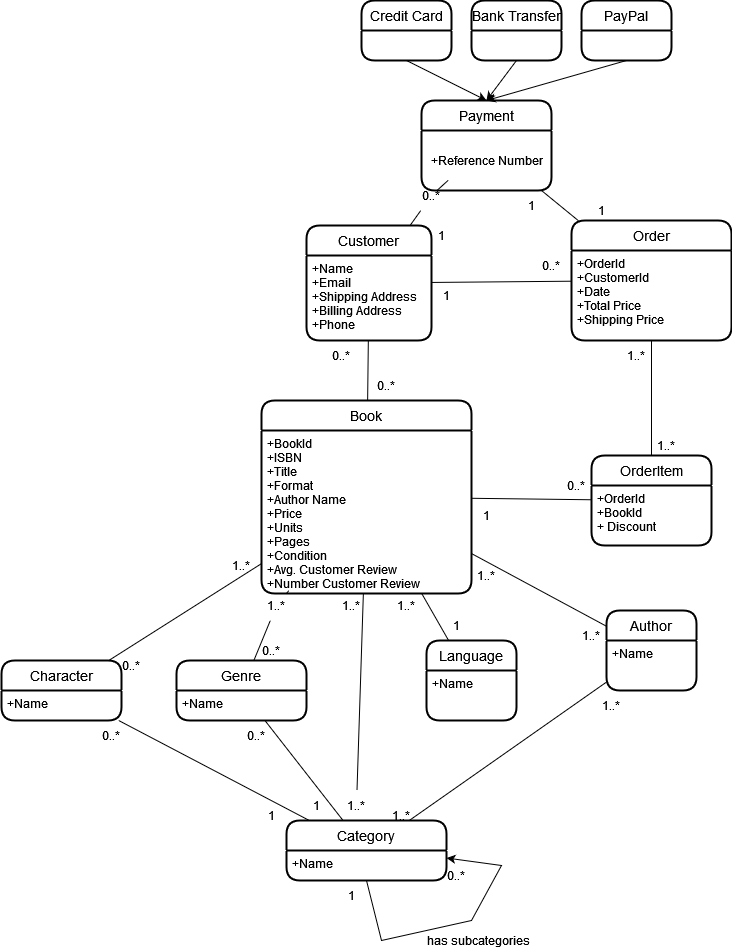

The diagram above was exported from draw.io. Its source (the exported page's mxGraphModel, read from the mxfile embedded in the PNG):
<mxGraphModel dx="3087" dy="1025" grid="0" gridSize="10" guides="1" tooltips="1" connect="1" arrows="1" fold="1" page="0" pageScale="1" pageWidth="850" pageHeight="1100" math="0" shadow="0">
  <root>
    <mxCell id="0" />
    <mxCell id="1" parent="0" />
    <mxCell id="2" value="Book" style="swimlane;childLayout=stackLayout;horizontal=1;startSize=30;horizontalStack=0;rounded=1;fontSize=14;fontStyle=0;strokeWidth=2;resizeParent=0;resizeLast=1;shadow=0;dashed=0;align=center;" vertex="1" parent="1">
      <mxGeometry x="496" y="513" width="210" height="193" as="geometry" />
    </mxCell>
    <mxCell id="3" value="+BookId&#10;+ISBN&#10;+Title&#10;+Format&#10;+Author Name&#10;+Price&#10;+Units&#10;+Pages&#10;+Condition&#10;+Avg. Customer Review&#10;+Number Customer Review&#10;&#10;" style="align=left;strokeColor=none;fillColor=none;spacingLeft=4;fontSize=12;verticalAlign=top;resizable=0;rotatable=0;part=1;" vertex="1" parent="2">
      <mxGeometry y="30" width="210" height="163" as="geometry" />
    </mxCell>
    <mxCell id="4" value="Order" style="swimlane;childLayout=stackLayout;horizontal=1;startSize=30;horizontalStack=0;rounded=1;fontSize=14;fontStyle=0;strokeWidth=2;resizeParent=0;resizeLast=1;shadow=0;dashed=0;align=center;" vertex="1" parent="1">
      <mxGeometry x="806" y="333" width="160" height="120" as="geometry" />
    </mxCell>
    <mxCell id="5" value="+OrderId&#10;+CustomerId&#10;+Date&#10;+Total Price&#10;+Shipping Price&#10;" style="align=left;strokeColor=none;fillColor=none;spacingLeft=4;fontSize=12;verticalAlign=top;resizable=0;rotatable=0;part=1;" vertex="1" parent="4">
      <mxGeometry y="30" width="160" height="90" as="geometry" />
    </mxCell>
    <mxCell id="6" value="Customer" style="swimlane;childLayout=stackLayout;horizontal=1;startSize=30;horizontalStack=0;rounded=1;fontSize=14;fontStyle=0;strokeWidth=2;resizeParent=0;resizeLast=1;shadow=0;dashed=0;align=center;" vertex="1" parent="1">
      <mxGeometry x="541" y="338" width="125" height="115" as="geometry" />
    </mxCell>
    <mxCell id="7" value="+Name&#10;+Email&#10;+Shipping Address&#10;+Billing Address&#10;+Phone" style="align=left;strokeColor=none;fillColor=none;spacingLeft=4;fontSize=12;verticalAlign=top;resizable=0;rotatable=0;part=1;" vertex="1" parent="6">
      <mxGeometry y="30" width="125" height="85" as="geometry" />
    </mxCell>
    <mxCell id="8" value="Category" style="swimlane;childLayout=stackLayout;horizontal=1;startSize=30;horizontalStack=0;rounded=1;fontSize=14;fontStyle=0;strokeWidth=2;resizeParent=0;resizeLast=1;shadow=0;dashed=0;align=center;" vertex="1" parent="1">
      <mxGeometry x="521" y="933" width="160" height="60" as="geometry" />
    </mxCell>
    <mxCell id="9" value="+Name" style="align=left;strokeColor=none;fillColor=none;spacingLeft=4;fontSize=12;verticalAlign=top;resizable=0;rotatable=0;part=1;" vertex="1" parent="8">
      <mxGeometry y="30" width="160" height="30" as="geometry" />
    </mxCell>
    <mxCell id="10" value="" style="endArrow=none;html=1;rounded=0;entryX=0.5;entryY=1;entryDx=0;entryDy=0;exitX=1;exitY=0.25;exitDx=0;exitDy=0;startArrow=classic;startFill=1;" edge="1" parent="8" source="9" target="9">
      <mxGeometry width="50" height="50" relative="1" as="geometry">
        <mxPoint x="285" y="129.25814814814828" as="sourcePoint" />
        <mxPoint x="20" y="89.99888888888893" as="targetPoint" />
        <Array as="points">
          <mxPoint x="215" y="45" />
          <mxPoint x="185" y="100" />
          <mxPoint x="95" y="120" />
        </Array>
      </mxGeometry>
    </mxCell>
    <mxCell id="11" value="Character" style="swimlane;childLayout=stackLayout;horizontal=1;startSize=30;horizontalStack=0;rounded=1;fontSize=14;fontStyle=0;strokeWidth=2;resizeParent=0;resizeLast=1;shadow=0;dashed=0;align=center;" vertex="1" parent="1">
      <mxGeometry x="236" y="773" width="120" height="60" as="geometry" />
    </mxCell>
    <mxCell id="12" value="+Name" style="align=left;strokeColor=none;fillColor=none;spacingLeft=4;fontSize=12;verticalAlign=top;resizable=0;rotatable=0;part=1;" vertex="1" parent="11">
      <mxGeometry y="30" width="120" height="30" as="geometry" />
    </mxCell>
    <mxCell id="13" value="Genre" style="swimlane;childLayout=stackLayout;horizontal=1;startSize=30;horizontalStack=0;rounded=1;fontSize=14;fontStyle=0;strokeWidth=2;resizeParent=0;resizeLast=1;shadow=0;dashed=0;align=center;" vertex="1" parent="1">
      <mxGeometry x="411" y="773" width="130" height="60" as="geometry" />
    </mxCell>
    <mxCell id="14" value="+Name&#10;&#10;" style="align=left;strokeColor=none;fillColor=none;spacingLeft=4;fontSize=12;verticalAlign=top;resizable=0;rotatable=0;part=1;" vertex="1" parent="13">
      <mxGeometry y="30" width="130" height="30" as="geometry" />
    </mxCell>
    <mxCell id="15" value="OrderItem" style="swimlane;childLayout=stackLayout;horizontal=1;startSize=30;horizontalStack=0;rounded=1;fontSize=14;fontStyle=0;strokeWidth=2;resizeParent=0;resizeLast=1;shadow=0;dashed=0;align=center;" vertex="1" parent="1">
      <mxGeometry x="826" y="568" width="120" height="90" as="geometry" />
    </mxCell>
    <mxCell id="16" value="+OrderId&#10;+BookId&#10;+ Discount&#10;" style="align=left;strokeColor=none;fillColor=none;spacingLeft=4;fontSize=12;verticalAlign=top;resizable=0;rotatable=0;part=1;" vertex="1" parent="15">
      <mxGeometry y="30" width="120" height="60" as="geometry" />
    </mxCell>
    <mxCell id="17" value="" style="endArrow=none;html=1;rounded=0;" edge="1" source="6" target="4" parent="1">
      <mxGeometry width="50" height="50" relative="1" as="geometry">
        <mxPoint x="576" y="463" as="sourcePoint" />
        <mxPoint x="626" y="413" as="targetPoint" />
      </mxGeometry>
    </mxCell>
    <mxCell id="18" value="" style="endArrow=none;html=1;rounded=0;" edge="1" source="15" target="4" parent="1">
      <mxGeometry width="50" height="50" relative="1" as="geometry">
        <mxPoint x="446" y="493" as="sourcePoint" />
        <mxPoint x="496" y="443" as="targetPoint" />
      </mxGeometry>
    </mxCell>
    <mxCell id="19" value="" style="endArrow=none;html=1;rounded=0;" edge="1" source="2" target="15" parent="1">
      <mxGeometry width="50" height="50" relative="1" as="geometry">
        <mxPoint x="336" y="743" as="sourcePoint" />
        <mxPoint x="386" y="693" as="targetPoint" />
      </mxGeometry>
    </mxCell>
    <mxCell id="20" value="" style="endArrow=none;html=1;rounded=0;startArrow=none;" edge="1" source="59" target="2" parent="1">
      <mxGeometry width="50" height="50" relative="1" as="geometry">
        <mxPoint x="586" y="873" as="sourcePoint" />
        <mxPoint x="636" y="823" as="targetPoint" />
      </mxGeometry>
    </mxCell>
    <mxCell id="21" value="" style="endArrow=none;html=1;rounded=0;" edge="1" source="8" target="13" parent="1">
      <mxGeometry width="50" height="50" relative="1" as="geometry">
        <mxPoint x="516" y="833" as="sourcePoint" />
        <mxPoint x="566" y="783" as="targetPoint" />
      </mxGeometry>
    </mxCell>
    <mxCell id="22" value="" style="endArrow=none;html=1;rounded=0;" edge="1" source="8" target="11" parent="1">
      <mxGeometry width="50" height="50" relative="1" as="geometry">
        <mxPoint x="436" y="1013" as="sourcePoint" />
        <mxPoint x="486" y="963" as="targetPoint" />
      </mxGeometry>
    </mxCell>
    <mxCell id="23" value="" style="endArrow=none;html=1;rounded=0;startArrow=none;" edge="1" source="53" target="2" parent="1">
      <mxGeometry width="50" height="50" relative="1" as="geometry">
        <mxPoint x="246" y="773" as="sourcePoint" />
        <mxPoint x="296" y="723" as="targetPoint" />
      </mxGeometry>
    </mxCell>
    <mxCell id="24" value="" style="endArrow=none;html=1;rounded=0;" edge="1" source="11" target="2" parent="1">
      <mxGeometry width="50" height="50" relative="1" as="geometry">
        <mxPoint x="296" y="783" as="sourcePoint" />
        <mxPoint x="346" y="733" as="targetPoint" />
      </mxGeometry>
    </mxCell>
    <mxCell id="25" value="" style="endArrow=none;html=1;rounded=0;" edge="1" source="2" target="6" parent="1">
      <mxGeometry width="50" height="50" relative="1" as="geometry">
        <mxPoint x="396" y="523" as="sourcePoint" />
        <mxPoint x="446" y="473" as="targetPoint" />
      </mxGeometry>
    </mxCell>
    <mxCell id="26" value="Author" style="swimlane;childLayout=stackLayout;horizontal=1;startSize=30;horizontalStack=0;rounded=1;fontSize=14;fontStyle=0;strokeWidth=2;resizeParent=0;resizeLast=1;shadow=0;dashed=0;align=center;" vertex="1" parent="1">
      <mxGeometry x="841" y="723" width="90" height="80" as="geometry" />
    </mxCell>
    <mxCell id="27" value="+Name" style="align=left;strokeColor=none;fillColor=none;spacingLeft=4;fontSize=12;verticalAlign=top;resizable=0;rotatable=0;part=1;" vertex="1" parent="26">
      <mxGeometry y="30" width="90" height="50" as="geometry" />
    </mxCell>
    <mxCell id="28" value="" style="endArrow=none;html=1;rounded=0;" edge="1" source="26" target="2" parent="1">
      <mxGeometry width="50" height="50" relative="1" as="geometry">
        <mxPoint x="616" y="823" as="sourcePoint" />
        <mxPoint x="666" y="773" as="targetPoint" />
      </mxGeometry>
    </mxCell>
    <mxCell id="29" value="Language" style="swimlane;childLayout=stackLayout;horizontal=1;startSize=30;horizontalStack=0;rounded=1;fontSize=14;fontStyle=0;strokeWidth=2;resizeParent=0;resizeLast=1;shadow=0;dashed=0;align=center;" vertex="1" parent="1">
      <mxGeometry x="661" y="753" width="90" height="80" as="geometry" />
    </mxCell>
    <mxCell id="30" value="+Name" style="align=left;strokeColor=none;fillColor=none;spacingLeft=4;fontSize=12;verticalAlign=top;resizable=0;rotatable=0;part=1;" vertex="1" parent="29">
      <mxGeometry y="30" width="90" height="50" as="geometry" />
    </mxCell>
    <mxCell id="31" value="" style="endArrow=none;html=1;rounded=0;" edge="1" source="29" target="2" parent="1">
      <mxGeometry width="50" height="50" relative="1" as="geometry">
        <mxPoint x="746" y="823" as="sourcePoint" />
        <mxPoint x="666" y="743" as="targetPoint" />
      </mxGeometry>
    </mxCell>
    <mxCell id="32" value="" style="endArrow=none;html=1;rounded=0;curved=1;" edge="1" source="8" target="26" parent="1">
      <mxGeometry width="50" height="50" relative="1" as="geometry">
        <mxPoint x="776" y="953" as="sourcePoint" />
        <mxPoint x="826" y="903" as="targetPoint" />
      </mxGeometry>
    </mxCell>
    <mxCell id="33" value="Payment" style="swimlane;childLayout=stackLayout;horizontal=1;startSize=30;horizontalStack=0;rounded=1;fontSize=14;fontStyle=0;strokeWidth=2;resizeParent=0;resizeLast=1;shadow=0;dashed=0;align=center;" vertex="1" parent="1">
      <mxGeometry x="656" y="213" width="130" height="90" as="geometry" />
    </mxCell>
    <mxCell id="34" value="&lt;div&gt;+Reference Number&lt;/div&gt;" style="text;html=1;align=center;verticalAlign=middle;resizable=0;points=[];autosize=1;strokeColor=none;fillColor=none;" vertex="1" parent="33">
      <mxGeometry y="30" width="130" height="60" as="geometry" />
    </mxCell>
    <mxCell id="35" value="Credit Card" style="swimlane;childLayout=stackLayout;horizontal=1;startSize=30;horizontalStack=0;rounded=1;fontSize=14;fontStyle=0;strokeWidth=2;resizeParent=0;resizeLast=1;shadow=0;dashed=0;align=center;" vertex="1" parent="1">
      <mxGeometry x="596" y="113" width="90" height="60" as="geometry" />
    </mxCell>
    <mxCell id="36" value="Bank Transfer" style="swimlane;childLayout=stackLayout;horizontal=1;startSize=30;horizontalStack=0;rounded=1;fontSize=14;fontStyle=0;strokeWidth=2;resizeParent=0;resizeLast=1;shadow=0;dashed=0;align=center;" vertex="1" parent="1">
      <mxGeometry x="706" y="113" width="90" height="60" as="geometry" />
    </mxCell>
    <mxCell id="37" value="PayPal" style="swimlane;childLayout=stackLayout;horizontal=1;startSize=30;horizontalStack=0;rounded=1;fontSize=14;fontStyle=0;strokeWidth=2;resizeParent=0;resizeLast=1;shadow=0;dashed=0;align=center;" vertex="1" parent="1">
      <mxGeometry x="816" y="113" width="90" height="60" as="geometry" />
    </mxCell>
    <mxCell id="38" value="" style="endArrow=classic;html=1;rounded=0;curved=1;exitX=0.5;exitY=1;exitDx=0;exitDy=0;entryX=0.5;entryY=0;entryDx=0;entryDy=0;" edge="1" source="35" target="33" parent="1">
      <mxGeometry width="50" height="50" relative="1" as="geometry">
        <mxPoint x="436" y="343" as="sourcePoint" />
        <mxPoint x="486" y="293" as="targetPoint" />
      </mxGeometry>
    </mxCell>
    <mxCell id="39" value="" style="endArrow=classic;html=1;rounded=0;curved=1;exitX=0.5;exitY=1;exitDx=0;exitDy=0;entryX=0.5;entryY=0;entryDx=0;entryDy=0;" edge="1" source="36" target="33" parent="1">
      <mxGeometry width="50" height="50" relative="1" as="geometry">
        <mxPoint x="616" y="323" as="sourcePoint" />
        <mxPoint x="666" y="273" as="targetPoint" />
      </mxGeometry>
    </mxCell>
    <mxCell id="40" value="" style="endArrow=classic;html=1;rounded=0;curved=1;exitX=0.5;exitY=1;exitDx=0;exitDy=0;entryX=0.5;entryY=0;entryDx=0;entryDy=0;" edge="1" source="37" target="33" parent="1">
      <mxGeometry width="50" height="50" relative="1" as="geometry">
        <mxPoint x="586" y="273" as="sourcePoint" />
        <mxPoint x="636" y="223" as="targetPoint" />
      </mxGeometry>
    </mxCell>
    <mxCell id="41" value="" style="endArrow=none;html=1;rounded=0;curved=1;startArrow=none;" edge="1" source="73" target="33" parent="1">
      <mxGeometry width="50" height="50" relative="1" as="geometry">
        <mxPoint x="466" y="343" as="sourcePoint" />
        <mxPoint x="516" y="293" as="targetPoint" />
      </mxGeometry>
    </mxCell>
    <mxCell id="42" value="" style="endArrow=none;html=1;rounded=0;curved=1;" edge="1" source="4" target="33" parent="1">
      <mxGeometry width="50" height="50" relative="1" as="geometry">
        <mxPoint x="766" y="353" as="sourcePoint" />
        <mxPoint x="816" y="303" as="targetPoint" />
      </mxGeometry>
    </mxCell>
    <mxCell id="43" value="1..*" style="text;html=1;strokeColor=none;fillColor=none;align=center;verticalAlign=middle;whiteSpace=wrap;rounded=0;" vertex="1" parent="1">
      <mxGeometry x="556" y="703" width="60" height="30" as="geometry" />
    </mxCell>
    <mxCell id="44" value="0..*" style="text;html=1;strokeColor=none;fillColor=none;align=center;verticalAlign=middle;whiteSpace=wrap;rounded=0;" vertex="1" parent="1">
      <mxGeometry x="661" y="973" width="60" height="30" as="geometry" />
    </mxCell>
    <mxCell id="45" value="1" style="text;html=1;strokeColor=none;fillColor=none;align=center;verticalAlign=middle;whiteSpace=wrap;rounded=0;" vertex="1" parent="1">
      <mxGeometry x="556" y="993" width="60" height="30" as="geometry" />
    </mxCell>
    <mxCell id="46" value="has subcategories" style="text;html=1;strokeColor=none;fillColor=none;align=center;verticalAlign=middle;whiteSpace=wrap;rounded=0;" vertex="1" parent="1">
      <mxGeometry x="661" y="1043" width="105" height="20" as="geometry" />
    </mxCell>
    <mxCell id="47" value="1" style="text;html=1;strokeColor=none;fillColor=none;align=center;verticalAlign=middle;whiteSpace=wrap;rounded=0;" vertex="1" parent="1">
      <mxGeometry x="521" y="903" width="60" height="30" as="geometry" />
    </mxCell>
    <mxCell id="48" value="1" style="text;html=1;strokeColor=none;fillColor=none;align=center;verticalAlign=middle;whiteSpace=wrap;rounded=0;" vertex="1" parent="1">
      <mxGeometry x="476" y="913" width="60" height="30" as="geometry" />
    </mxCell>
    <mxCell id="49" value="0..*" style="text;html=1;strokeColor=none;fillColor=none;align=center;verticalAlign=middle;whiteSpace=wrap;rounded=0;" vertex="1" parent="1">
      <mxGeometry x="461" y="833" width="60" height="30" as="geometry" />
    </mxCell>
    <mxCell id="50" value="0..*" style="text;html=1;strokeColor=none;fillColor=none;align=center;verticalAlign=middle;whiteSpace=wrap;rounded=0;" vertex="1" parent="1">
      <mxGeometry x="316" y="833" width="60" height="30" as="geometry" />
    </mxCell>
    <mxCell id="51" value="1..*" style="text;html=1;strokeColor=none;fillColor=none;align=center;verticalAlign=middle;whiteSpace=wrap;rounded=0;" vertex="1" parent="1">
      <mxGeometry x="446" y="663" width="60" height="30" as="geometry" />
    </mxCell>
    <mxCell id="52" value="0..*" style="text;html=1;strokeColor=none;fillColor=none;align=center;verticalAlign=middle;whiteSpace=wrap;rounded=0;" vertex="1" parent="1">
      <mxGeometry x="336" y="763" width="60" height="30" as="geometry" />
    </mxCell>
    <mxCell id="53" value="1..*" style="text;html=1;strokeColor=none;fillColor=none;align=center;verticalAlign=middle;whiteSpace=wrap;rounded=0;" vertex="1" parent="1">
      <mxGeometry x="481" y="703" width="60" height="30" as="geometry" />
    </mxCell>
    <mxCell id="54" value="" style="endArrow=none;html=1;rounded=0;" edge="1" source="13" target="53" parent="1">
      <mxGeometry width="50" height="50" relative="1" as="geometry">
        <mxPoint x="495.2307692307693" y="773" as="sourcePoint" />
        <mxPoint x="540.1025641025642" y="703" as="targetPoint" />
      </mxGeometry>
    </mxCell>
    <mxCell id="55" value="0..*" style="text;html=1;strokeColor=none;fillColor=none;align=center;verticalAlign=middle;whiteSpace=wrap;rounded=0;" vertex="1" parent="1">
      <mxGeometry x="476" y="748" width="60" height="30" as="geometry" />
    </mxCell>
    <mxCell id="56" value="1..*" style="text;html=1;strokeColor=none;fillColor=none;align=center;verticalAlign=middle;whiteSpace=wrap;rounded=0;" vertex="1" parent="1">
      <mxGeometry x="611" y="703" width="60" height="30" as="geometry" />
    </mxCell>
    <mxCell id="57" value="1" style="text;html=1;strokeColor=none;fillColor=none;align=center;verticalAlign=middle;whiteSpace=wrap;rounded=0;" vertex="1" parent="1">
      <mxGeometry x="661" y="723" width="60" height="30" as="geometry" />
    </mxCell>
    <mxCell id="58" value="1..*" style="text;html=1;strokeColor=none;fillColor=none;align=center;verticalAlign=middle;whiteSpace=wrap;rounded=0;" vertex="1" parent="1">
      <mxGeometry x="796" y="733" width="60" height="30" as="geometry" />
    </mxCell>
    <mxCell id="59" value="1..*" style="text;html=1;strokeColor=none;fillColor=none;align=center;verticalAlign=middle;whiteSpace=wrap;rounded=0;" vertex="1" parent="1">
      <mxGeometry x="561" y="903" width="60" height="30" as="geometry" />
    </mxCell>
    <mxCell id="60" value="" style="endArrow=none;html=1;rounded=0;" edge="1" source="8" target="59" parent="1">
      <mxGeometry width="50" height="50" relative="1" as="geometry">
        <mxPoint x="601" y="933" as="sourcePoint" />
        <mxPoint x="601" y="703" as="targetPoint" />
      </mxGeometry>
    </mxCell>
    <mxCell id="61" value="1..*" style="text;html=1;strokeColor=none;fillColor=none;align=center;verticalAlign=middle;whiteSpace=wrap;rounded=0;" vertex="1" parent="1">
      <mxGeometry x="691" y="673" width="60" height="30" as="geometry" />
    </mxCell>
    <mxCell id="62" value="1..*" style="text;html=1;strokeColor=none;fillColor=none;align=center;verticalAlign=middle;whiteSpace=wrap;rounded=0;" vertex="1" parent="1">
      <mxGeometry x="816" y="803" width="60" height="30" as="geometry" />
    </mxCell>
    <mxCell id="63" value="1..*" style="text;html=1;strokeColor=none;fillColor=none;align=center;verticalAlign=middle;whiteSpace=wrap;rounded=0;" vertex="1" parent="1">
      <mxGeometry x="606" y="913" width="60" height="30" as="geometry" />
    </mxCell>
    <mxCell id="64" value="1" style="text;html=1;strokeColor=none;fillColor=none;align=center;verticalAlign=middle;whiteSpace=wrap;rounded=0;" vertex="1" parent="1">
      <mxGeometry x="691" y="613" width="60" height="30" as="geometry" />
    </mxCell>
    <mxCell id="65" value="0..*" style="text;html=1;strokeColor=none;fillColor=none;align=center;verticalAlign=middle;whiteSpace=wrap;rounded=0;" vertex="1" parent="1">
      <mxGeometry x="781" y="583" width="60" height="30" as="geometry" />
    </mxCell>
    <mxCell id="66" value="1..*" style="text;html=1;strokeColor=none;fillColor=none;align=center;verticalAlign=middle;whiteSpace=wrap;rounded=0;" vertex="1" parent="1">
      <mxGeometry x="871" y="543" width="60" height="30" as="geometry" />
    </mxCell>
    <mxCell id="67" value="1..*" style="text;html=1;strokeColor=none;fillColor=none;align=center;verticalAlign=middle;whiteSpace=wrap;rounded=0;" vertex="1" parent="1">
      <mxGeometry x="841" y="453" width="60" height="30" as="geometry" />
    </mxCell>
    <mxCell id="68" value="0..*" style="text;html=1;strokeColor=none;fillColor=none;align=center;verticalAlign=middle;whiteSpace=wrap;rounded=0;" vertex="1" parent="1">
      <mxGeometry x="591" y="483" width="60" height="30" as="geometry" />
    </mxCell>
    <mxCell id="69" value="0..*" style="text;html=1;strokeColor=none;fillColor=none;align=center;verticalAlign=middle;whiteSpace=wrap;rounded=0;" vertex="1" parent="1">
      <mxGeometry x="546" y="453" width="60" height="30" as="geometry" />
    </mxCell>
    <mxCell id="70" value="1" style="text;html=1;strokeColor=none;fillColor=none;align=center;verticalAlign=middle;whiteSpace=wrap;rounded=0;" vertex="1" parent="1">
      <mxGeometry x="651" y="393" width="60" height="30" as="geometry" />
    </mxCell>
    <mxCell id="71" value="0..*" style="text;html=1;strokeColor=none;fillColor=none;align=center;verticalAlign=middle;whiteSpace=wrap;rounded=0;" vertex="1" parent="1">
      <mxGeometry x="756" y="363" width="60" height="30" as="geometry" />
    </mxCell>
    <mxCell id="72" value="1" style="text;html=1;strokeColor=none;fillColor=none;align=center;verticalAlign=middle;whiteSpace=wrap;rounded=0;" vertex="1" parent="1">
      <mxGeometry x="646" y="333" width="60" height="30" as="geometry" />
    </mxCell>
    <mxCell id="73" value="0..*" style="text;html=1;strokeColor=none;fillColor=none;align=center;verticalAlign=middle;whiteSpace=wrap;rounded=0;" vertex="1" parent="1">
      <mxGeometry x="636" y="293" width="60" height="30" as="geometry" />
    </mxCell>
    <mxCell id="74" value="" style="endArrow=none;html=1;rounded=0;curved=1;" edge="1" source="6" target="73" parent="1">
      <mxGeometry width="50" height="50" relative="1" as="geometry">
        <mxPoint x="652.6363636363635" y="338" as="sourcePoint" />
        <mxPoint x="682.5454545454545" y="303" as="targetPoint" />
      </mxGeometry>
    </mxCell>
    <mxCell id="75" value="1" style="text;html=1;strokeColor=none;fillColor=none;align=center;verticalAlign=middle;whiteSpace=wrap;rounded=0;" vertex="1" parent="1">
      <mxGeometry x="806" y="308" width="60" height="30" as="geometry" />
    </mxCell>
    <mxCell id="76" value="1" style="text;html=1;strokeColor=none;fillColor=none;align=center;verticalAlign=middle;whiteSpace=wrap;rounded=0;" vertex="1" parent="1">
      <mxGeometry x="736" y="303" width="60" height="30" as="geometry" />
    </mxCell>
  </root>
</mxGraphModel>